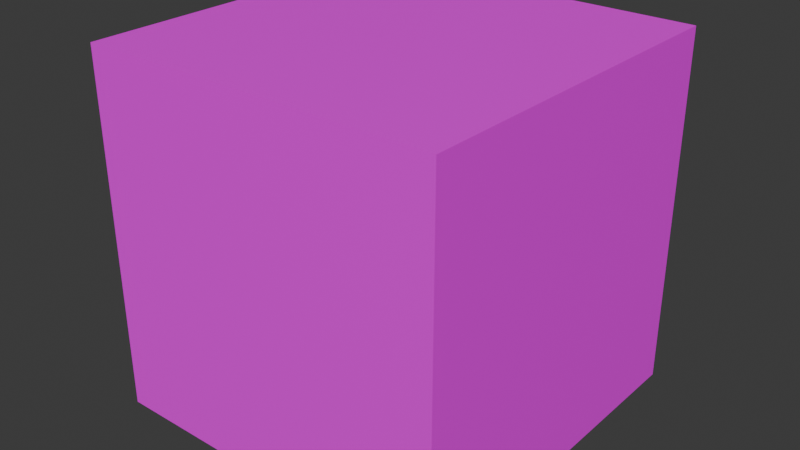 # Source: Floor_2.blend  (saved by Blender 4.4.32; exported with 4.5.12 LTS)
import bpy
from mathutils import Matrix  # noqa: F401  (used for matrix-valued properties, if any)

bpy.ops.wm.read_factory_settings(use_empty=True)
scene = bpy.context.scene
scene.name = 'Scene'

# ---- collections
col_collection = bpy.data.collections.new('Collection'); scene.collection.children.link(col_collection)

# ---- images (referenced by path relative to the original .blend; pixels are not part of the script)
import os
ASSET_DIR = os.environ.get("B2B_ASSET_DIR", "")  # directory of the original .blend (textures are referenced by path, not embedded)
HERE = os.path.dirname(os.path.abspath(__file__))  # packed textures are extracted next to this script under _unpacked/

def load_image(name, relpath, width, height, colorspace="sRGB"):
    """Load a texture the original file referenced (path relative to the .blend, or extracted next to this script)."""
    p = next((c for c in (os.path.join(HERE, relpath), os.path.join(ASSET_DIR, relpath)) if relpath and os.path.exists(c)), "")
    if p:
        img = bpy.data.images.load(p, check_existing=True)
        img.name = name
    else:  # same state as the original file: an image datablock whose file is absent (Cycles renders it pink)
        img = bpy.data.images.new(name, width, height)
        img.source = "FILE"
        img.filepath = "//" + (relpath or name)
    img.colorspace_settings.name = colorspace
    return img
img_texture_01_black_png = load_image('texture_01_black.png', 'texture_01_black.png', 1024, 1024, 'sRGB')
img_frame_4_png = load_image('frame_4.png', 'frame_4.png', 1024, 1024, 'sRGB')

# ---- materials (node trees are filled in below, after node groups)
mat_base = bpy.data.materials.new('Base')
mat_base.alpha_threshold = 0.0
mat_base.roughness = 0.5
mat_base.line_color = (0.0, 0.0, 0.0, 1.0)
mat_frame1 = bpy.data.materials.new('Frame1')
mat_frame1.alpha_threshold = 0.0
mat_frame1.roughness = 0.5
mat_frame1.line_color = (0.0, 0.0, 0.0, 1.0)

# ---- material node trees
mat_base.use_nodes = True; mat_base.node_tree.nodes.clear()
_N = mat_base.node_tree.nodes; _L = mat_base.node_tree.links
n0 = _N.new('ShaderNodeOutputMaterial'); n0.name = 'Material Output'; n0.location = (300, 300)
n1 = _N.new('ShaderNodeBsdfPrincipled'); n1.name = 'Principled BSDF'; n1.location = (10, 300)
n1.inputs[3].default_value = 1.45
n2 = _N.new('ShaderNodeTexImage'); n2.name = '画像テクスチャ'; n2.location = (-280, 280)
n2.image = img_texture_01_black_png
_L.new(n1.outputs[0], n0.inputs[0])
_L.new(n2.outputs[0], n1.inputs[0])
n0.is_active_output = True
mat_frame1.use_nodes = True; mat_frame1.node_tree.nodes.clear()
_N = mat_frame1.node_tree.nodes; _L = mat_frame1.node_tree.links
n0 = _N.new('ShaderNodeOutputMaterial'); n0.name = 'Material Output'; n0.location = (300, 300)
n1 = _N.new('ShaderNodeBsdfPrincipled'); n1.name = 'Principled BSDF'; n1.location = (10, 300)
n1.inputs[3].default_value = 1.45
n2 = _N.new('ShaderNodeTexImage'); n2.name = '画像テクスチャ'; n2.location = (-280, 280)
n2.image = img_frame_4_png
_L.new(n1.outputs[0], n0.inputs[0])
_L.new(n2.outputs[0], n1.inputs[0])
n0.is_active_output = True

# ---- world
world_world = bpy.data.worlds.new('World'); scene.world = world_world
world_world.use_nodes = True; world_world.node_tree.nodes.clear()
_N = world_world.node_tree.nodes; _L = world_world.node_tree.links
n0 = _N.new('ShaderNodeOutputWorld'); n0.name = 'World Output'; n0.location = (300, 300)
n1 = _N.new('ShaderNodeBackground'); n1.name = 'Background'; n1.location = (10, 300)
n1.inputs[0].default_value = (0.05088, 0.05088, 0.05088, 1.0)
_L.new(n1.outputs[0], n0.inputs[0])
n0.is_active_output = True
world_world.color = (0.05088, 0.05088, 0.05088)
world_world.sun_shadow_jitter_overblur = 0.0

# ---- meshes
me_001 = bpy.data.meshes.new('立方体.001')
me_001.from_pydata([(-0.9, -1.0, -0.9), (-0.9, -0.9, 1.0), (-1.0, 0.9, -0.9), (-0.9, 0.9, 1.0), (0.9, -1.0, -0.9), (0.9, -0.9, 1.0), (0.9, 1.0, -0.9), (0.9, 0.9, 1.0), (-0.9, -1.0, 0.9), (-1.0, 0.9, 0.9), (0.9, 1.0, 0.9), (0.9, -1.0, 0.9), (-1.0, -1.0, 1.0), (-1.0, 1.0, 1.0), (1.0, 1.0, 1.0), (1.0, -1.0, 1.0), (-1.0, -1.0, 1.0), (-1.0, 1.0, 1.0), (1.0, 1.0, 1.0), (1.0, -1.0, 1.0), (-1.0, -0.9, -0.9), (-1.0, -0.9, 0.9), (1.0, -0.9, 0.9), (1.0, -0.9, -0.9), (-0.9, 1.0, -0.9), (-0.9, -0.9, -1.0), (-1.0, -1.0, 1.0), (-0.9, 1.0, 0.9), (-1.0, 1.0, 1.0), (-0.9, 0.9, -1.0), (1.0, 0.9, -0.9), (1.0, 0.9, 0.9), (1.0, 1.0, 1.0), (0.9, 0.9, -1.0), (0.9, -0.9, -1.0), (1.0, -1.0, 1.0), (-1.0, 1.0, -1.0), (-1.0, -1.0, -1.0), (1.0, 1.0, -1.0), (1.0, -1.0, -1.0)], [], [(20, 21, 9, 2), (24, 27, 10, 6), (30, 31, 22, 23), (4, 11, 8, 0), (29, 33, 34, 25), (7, 3, 1, 5), (12, 13, 28, 26), (13, 14, 32, 28), (14, 15, 35, 32), (15, 12, 26, 35), (16, 17, 13, 12), (17, 18, 14, 13), (18, 19, 15, 14), (19, 16, 12, 15), (1, 3, 17, 16), (3, 7, 18, 17), (7, 5, 19, 18), (5, 1, 16, 19), (0, 8, 26, 37), (11, 4, 39, 35), (4, 0, 37, 39), (8, 11, 35, 26), (20, 2, 36, 37), (21, 20, 37, 26), (9, 21, 26, 28), (2, 9, 28, 36), (27, 24, 36, 28), (24, 6, 38, 36), (10, 27, 28, 32), (6, 10, 32, 38), (31, 30, 38, 32), (30, 23, 39, 38), (22, 31, 32, 35), (23, 22, 35, 39), (29, 25, 37, 36), (33, 29, 36, 38), (34, 33, 38, 39), (25, 34, 39, 37)])
me_001.polygons.foreach_set('material_index', [0, 0, 0, 0, 0, 0, 0, 0, 0, 0, 0, 0, 0, 0, 1, 1, 1, 1, 1, 1, 1, 1, 1, 1, 1, 1, 1, 1, 1, 1, 1, 1, 1, 1, 1, 1, 1, 1])
_uv = me_001.uv_layers.new(name='UVマップ')
_uv.uv.foreach_set('vector', [1.788e-07, 2.98e-08, 1.0, 2.98e-08, 1.0, 1.0, 1.788e-07, 1.0, 1.788e-07, 2.98e-08, 1.0, 2.98e-08, 1.0, 1.0, 1.788e-07, 1.0, 1.788e-07, -5.96e-08, 1.0, -5.96e-08, 1.0, 1.0, 1.788e-07, 1.0, 1.788e-07, 1.788e-07, 1.0, 1.788e-07, 1.0, 1.0, 1.788e-07, 1.0, 2.98e-08, -5.96e-08, 1.0, -5.96e-08, 1.0, 1.0, 2.98e-08, 1.0, -1.192e-07, -5.96e-08, 1.0, -5.96e-08, 1.0, 1.0, -1.192e-07, 1.0, 0.875, 0.75, 0.875, 0.5, 0.875, 0.5, 0.875, 0.75, 0.875, 0.5, 0.625, 0.5, 0.625, 0.5, 0.875, 0.5, 0.625, 0.5, 0.625, 0.75, 0.625, 0.75, 0.625, 0.5, 0.625, 0.75, 0.875, 0.75, 0.875, 0.75, 0.625, 0.75, 0.875, 0.75, 0.875, 0.5, 0.875, 0.5, 0.875, 0.75, 0.875, 0.5, 0.625, 0.5, 0.625, 0.5, 0.875, 0.5, 0.625, 0.5, 0.625, 0.75, 0.625, 0.75, 0.625, 0.5, 0.625, 0.75, 0.875, 0.75, 0.875, 0.75, 0.625, 0.75, 0.9, 0.9, 0.9, 0.1, 1.0, 0.0, 1.0, 1.0, 0.9, 0.1, 0.1, 0.1, 0.0, 0.0, 1.0, 0.0, 0.1, 0.1, 0.1, 0.9, 0.0, 1.0, 0.0, 0.0, 0.1, 0.9, 0.9, 0.9, 1.0, 1.0, 0.0, 1.0, 0.1, 0.9, 0.9, 0.9, 1.0, 1.0, 0.0, 1.0, 0.9, 0.1, 0.1, 0.1, 0.0, 0.0, 1.0, 0.0, 0.1, 0.1, 0.1, 0.9, 0.0, 1.0, 0.0, 0.0, 0.9, 0.9, 0.9, 0.1, 1.0, 0.0, 1.0, 1.0, 0.1, 0.1, 0.1, 0.9, 0.0, 1.0, 0.0, 0.0, 0.9, 0.1, 0.1, 0.1, 0.0, 0.0, 1.0, 0.0, 0.9, 0.9, 0.9, 0.1, 1.0, 0.0, 1.0, 1.0, 0.1, 0.9, 0.9, 0.9, 1.0, 1.0, 0.0, 1.0, 0.9, 0.1, 0.1, 0.1, 0.0, 0.0, 1.0, 0.0, 0.1, 0.1, 0.1, 0.9, 0.0, 1.0, 0.0, 0.0, 0.9, 0.9, 0.9, 0.1, 1.0, 0.0, 1.0, 1.0, 0.1, 0.9, 0.9, 0.9, 1.0, 1.0, 0.0, 1.0, 0.9, 0.1, 0.1, 0.1, 0.0, 0.0, 1.0, 0.0, 0.1, 0.1, 0.1, 0.9, 0.0, 1.0, 0.0, 0.0, 0.9, 0.9, 0.9, 0.1, 1.0, 0.0, 1.0, 1.0, 0.1, 0.9, 0.9, 0.9, 1.0, 1.0, 0.0, 1.0, 0.15, 0.525, 0.15, 0.725, 0.125, 0.75, 0.125, 0.5, 0.35, 0.525, 0.15, 0.525, 0.125, 0.5, 0.375, 0.5, 0.35, 0.725, 0.35, 0.525, 0.375, 0.5, 0.375, 0.75, 0.15, 0.725, 0.35, 0.725, 0.375, 0.75, 0.125, 0.75])
me_001.materials.append(mat_base)
me_001.materials.append(mat_frame1)
me_001.update()

# ---- objects
ob_x = bpy.data.objects.new('立方体', me_001)

# ---- transforms, parenting, visibility, modifiers, constraints
ob_x.location = (0.0, 0.0, 0.0)
ob_x.scale = (2.0, 2.0, 2.0)

# ---- collection membership
col_collection.objects.link(ob_x)

# ---- scene / render settings (as saved in the file)
scene.frame_start = 1; scene.frame_end = 250; scene.frame_set(1)
scene.render.engine = 'BLENDER_EEVEE_NEXT'
bpy.context.view_layer.update()

# ---- added for rendering (the .blend has no active camera and no usable light): camera, sun
cam_auto = bpy.data.cameras.new('AutoCamera')
cam_auto.lens = 50.0
cam_auto.sensor_width = 36.0
cam_auto.clip_end = 1000.0
ob_auto_camera = bpy.data.objects.new('AutoCamera', cam_auto)
scene.collection.objects.link(ob_auto_camera)
ob_auto_camera.location = (6.41014, -7.69217, 5.12812)
ob_auto_camera.rotation_euler = (1.09748, -7.21219e-08, 0.694738)
scene.camera = ob_auto_camera
light_auto_sun = bpy.data.lights.new('AutoSun', 'SUN')
light_auto_sun.energy = 3.0
light_auto_sun.angle = 0.0523599
ob_auto_sun = bpy.data.objects.new('AutoSun', light_auto_sun)
scene.collection.objects.link(ob_auto_sun)
ob_auto_sun.rotation_euler = (0.872665, 0.174533, 0.523599)
bpy.context.view_layer.update()
